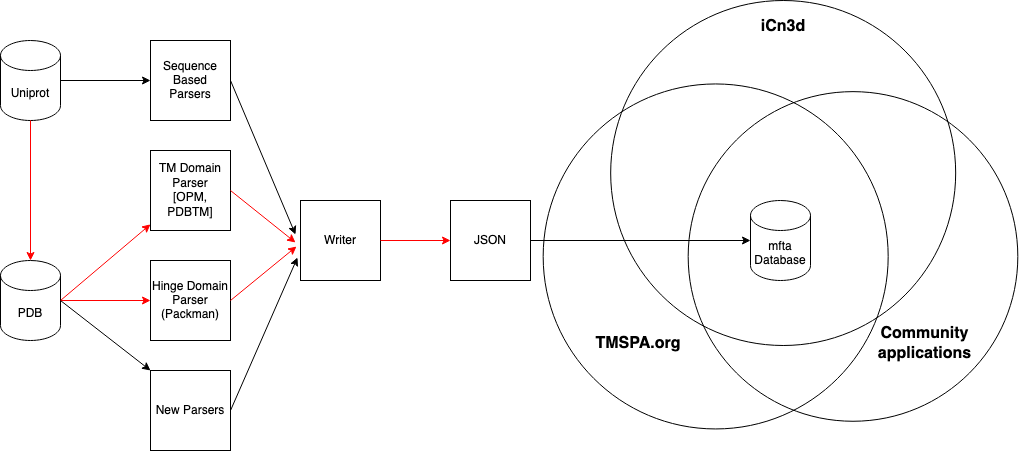

The diagram above was exported from draw.io. Its source (the exported page's mxGraphModel, read from the mxfile embedded in the PNG):
<mxGraphModel dx="1507" dy="905" grid="1" gridSize="10" guides="1" tooltips="1" connect="1" arrows="1" fold="1" page="1" pageScale="1" pageWidth="850" pageHeight="1100" math="0" shadow="0">
  <root>
    <mxCell id="0" />
    <mxCell id="1" parent="0" />
    <mxCell id="2" value="Uniprot" style="shape=cylinder3;whiteSpace=wrap;html=1;boundedLbl=1;backgroundOutline=1;size=15;" vertex="1" parent="1">
      <mxGeometry x="210" y="820" width="60" height="80" as="geometry" />
    </mxCell>
    <mxCell id="3" value="PDB" style="shape=cylinder3;whiteSpace=wrap;html=1;boundedLbl=1;backgroundOutline=1;size=15;" vertex="1" parent="1">
      <mxGeometry x="210" y="1040" width="60" height="80" as="geometry" />
    </mxCell>
    <mxCell id="4" value="&lt;div&gt;TM Domain Parser &lt;br&gt;&lt;/div&gt;&lt;div&gt;[OPM, PDBTM]&lt;/div&gt;" style="whiteSpace=wrap;html=1;aspect=fixed;" vertex="1" parent="1">
      <mxGeometry x="360" y="930" width="80" height="80" as="geometry" />
    </mxCell>
    <mxCell id="5" value="" style="endArrow=classic;html=1;exitX=1;exitY=0.5;exitDx=0;exitDy=0;exitPerimeter=0;strokeColor=#FF0000;" edge="1" source="3" target="4" parent="1">
      <mxGeometry width="50" height="50" relative="1" as="geometry">
        <mxPoint x="270" y="970" as="sourcePoint" />
        <mxPoint x="490" y="810" as="targetPoint" />
      </mxGeometry>
    </mxCell>
    <mxCell id="6" value="Sequence Based Parsers" style="whiteSpace=wrap;html=1;aspect=fixed;" vertex="1" parent="1">
      <mxGeometry x="360" y="820" width="80" height="80" as="geometry" />
    </mxCell>
    <mxCell id="7" value="" style="endArrow=classic;html=1;exitX=1;exitY=0.5;exitDx=0;exitDy=0;exitPerimeter=0;" edge="1" target="6" parent="1">
      <mxGeometry width="50" height="50" relative="1" as="geometry">
        <mxPoint x="270" y="860" as="sourcePoint" />
        <mxPoint x="490" y="700" as="targetPoint" />
      </mxGeometry>
    </mxCell>
    <mxCell id="8" value="" style="endArrow=classic;html=1;exitX=0.5;exitY=1;exitDx=0;exitDy=0;exitPerimeter=0;entryX=0.5;entryY=0;entryDx=0;entryDy=0;entryPerimeter=0;strokeColor=#FF0000;" edge="1" source="2" target="3" parent="1">
      <mxGeometry width="50" height="50" relative="1" as="geometry">
        <mxPoint x="340" y="960" as="sourcePoint" />
        <mxPoint x="390" y="910" as="targetPoint" />
      </mxGeometry>
    </mxCell>
    <mxCell id="9" value="&lt;div&gt;Hinge Domain Parser &lt;br&gt;&lt;/div&gt;&lt;div&gt;(Packman)&lt;/div&gt;" style="whiteSpace=wrap;html=1;aspect=fixed;" vertex="1" parent="1">
      <mxGeometry x="360" y="1040" width="80" height="80" as="geometry" />
    </mxCell>
    <mxCell id="10" value="" style="endArrow=classic;html=1;exitX=1;exitY=0.5;exitDx=0;exitDy=0;exitPerimeter=0;entryX=0;entryY=0.5;entryDx=0;entryDy=0;strokeColor=#FF0000;" edge="1" source="3" target="9" parent="1">
      <mxGeometry width="50" height="50" relative="1" as="geometry">
        <mxPoint x="280" y="980" as="sourcePoint" />
        <mxPoint x="370" y="980" as="targetPoint" />
      </mxGeometry>
    </mxCell>
    <mxCell id="11" value="" style="endArrow=classic;html=1;exitX=1;exitY=0.5;exitDx=0;exitDy=0;exitPerimeter=0;entryX=0;entryY=0;entryDx=0;entryDy=0;" edge="1" source="3" target="12" parent="1">
      <mxGeometry width="50" height="50" relative="1" as="geometry">
        <mxPoint x="490" y="970" as="sourcePoint" />
        <mxPoint x="350" y="1190" as="targetPoint" />
      </mxGeometry>
    </mxCell>
    <mxCell id="12" value="New Parsers" style="whiteSpace=wrap;html=1;aspect=fixed;" vertex="1" parent="1">
      <mxGeometry x="360" y="1150" width="80" height="80" as="geometry" />
    </mxCell>
    <mxCell id="13" value="&lt;div&gt;Writer&lt;/div&gt;" style="whiteSpace=wrap;html=1;aspect=fixed;" vertex="1" parent="1">
      <mxGeometry x="510" y="980" width="80" height="80" as="geometry" />
    </mxCell>
    <mxCell id="14" value="JSON" style="whiteSpace=wrap;html=1;aspect=fixed;" vertex="1" parent="1">
      <mxGeometry x="660" y="980" width="80" height="80" as="geometry" />
    </mxCell>
    <mxCell id="15" value="mfta Database" style="shape=cylinder3;whiteSpace=wrap;html=1;boundedLbl=1;backgroundOutline=1;size=15;" vertex="1" parent="1">
      <mxGeometry x="960" y="980" width="60" height="80" as="geometry" />
    </mxCell>
    <mxCell id="16" value="" style="endArrow=classic;html=1;exitX=1;exitY=0.5;exitDx=0;exitDy=0;" edge="1" source="6" parent="1">
      <mxGeometry width="50" height="50" relative="1" as="geometry">
        <mxPoint x="610" y="880" as="sourcePoint" />
        <mxPoint x="505" y="1014" as="targetPoint" />
      </mxGeometry>
    </mxCell>
    <mxCell id="17" value="" style="endArrow=classic;html=1;exitX=1;exitY=0.5;exitDx=0;exitDy=0;strokeColor=#FF0000;" edge="1" source="4" parent="1">
      <mxGeometry width="50" height="50" relative="1" as="geometry">
        <mxPoint x="480" y="1040" as="sourcePoint" />
        <mxPoint x="505" y="1022" as="targetPoint" />
      </mxGeometry>
    </mxCell>
    <mxCell id="18" value="" style="endArrow=classic;html=1;exitX=1;exitY=0.5;exitDx=0;exitDy=0;strokeColor=#FF0000;" edge="1" source="9" parent="1">
      <mxGeometry width="50" height="50" relative="1" as="geometry">
        <mxPoint x="440" y="1080" as="sourcePoint" />
        <mxPoint x="506" y="1026" as="targetPoint" />
      </mxGeometry>
    </mxCell>
    <mxCell id="19" value="" style="endArrow=classic;html=1;exitX=1;exitY=0.5;exitDx=0;exitDy=0;" edge="1" source="12" parent="1">
      <mxGeometry width="50" height="50" relative="1" as="geometry">
        <mxPoint x="440" y="1190" as="sourcePoint" />
        <mxPoint x="507" y="1037" as="targetPoint" />
      </mxGeometry>
    </mxCell>
    <mxCell id="20" value="" style="endArrow=classic;html=1;exitX=1;exitY=0.5;exitDx=0;exitDy=0;entryX=0;entryY=0.5;entryDx=0;entryDy=0;strokeColor=#FF0000;" edge="1" source="13" target="14" parent="1">
      <mxGeometry width="50" height="50" relative="1" as="geometry">
        <mxPoint x="480" y="1040" as="sourcePoint" />
        <mxPoint x="530" y="990" as="targetPoint" />
      </mxGeometry>
    </mxCell>
    <mxCell id="21" value="" style="endArrow=classic;html=1;entryX=0;entryY=0.5;entryDx=0;entryDy=0;entryPerimeter=0;" edge="1" target="15" parent="1">
      <mxGeometry width="50" height="50" relative="1" as="geometry">
        <mxPoint x="740" y="1020" as="sourcePoint" />
        <mxPoint x="880" y="1020" as="targetPoint" />
      </mxGeometry>
    </mxCell>
    <mxCell id="22" value="" style="ellipse;whiteSpace=wrap;html=1;aspect=fixed;shadow=0;glass=0;sketch=0;gradientColor=none;fillColor=none;" vertex="1" parent="1">
      <mxGeometry x="752.6800000000001" y="863.45" width="345" height="345" as="geometry" />
    </mxCell>
    <mxCell id="23" value="" style="ellipse;whiteSpace=wrap;html=1;aspect=fixed;shadow=0;glass=0;sketch=0;gradientColor=none;fillColor=none;" vertex="1" parent="1">
      <mxGeometry x="897.6800000000001" y="871.13" width="329.64" height="329.64" as="geometry" />
    </mxCell>
    <mxCell id="24" value="" style="ellipse;whiteSpace=wrap;html=1;aspect=fixed;shadow=0;glass=0;sketch=0;gradientColor=none;fillColor=none;" vertex="1" parent="1">
      <mxGeometry x="820.1800000000001" y="780" width="345" height="345" as="geometry" />
    </mxCell>
    <mxCell id="25" value="&lt;font style=&quot;font-size: 16px&quot;&gt;&lt;b&gt;Community applications&lt;br&gt;&lt;/b&gt;&lt;/font&gt;" style="text;html=1;strokeColor=none;fillColor=none;align=center;verticalAlign=middle;whiteSpace=wrap;rounded=0;shadow=0;glass=0;sketch=0;" vertex="1" parent="1">
      <mxGeometry x="1117.68" y="1113.0900000000001" width="32.5" height="20" as="geometry" />
    </mxCell>
    <mxCell id="26" value="&lt;font style=&quot;font-size: 16px&quot;&gt;&lt;b&gt;iCn3d&lt;br&gt;&lt;/b&gt;&lt;/font&gt;" style="text;html=1;strokeColor=none;fillColor=none;align=center;verticalAlign=middle;whiteSpace=wrap;rounded=0;shadow=0;glass=0;sketch=0;" vertex="1" parent="1">
      <mxGeometry x="972.6800000000001" y="796.09" width="40" height="20" as="geometry" />
    </mxCell>
    <mxCell id="27" value="&lt;font style=&quot;font-size: 16px&quot;&gt;&lt;b&gt;TMSPA.org&lt;/b&gt;&lt;/font&gt;" style="text;html=1;strokeColor=none;fillColor=none;align=center;verticalAlign=middle;whiteSpace=wrap;rounded=0;shadow=0;glass=0;sketch=0;" vertex="1" parent="1">
      <mxGeometry x="827.6800000000001" y="1113.0900000000001" width="40" height="20" as="geometry" />
    </mxCell>
  </root>
</mxGraphModel>